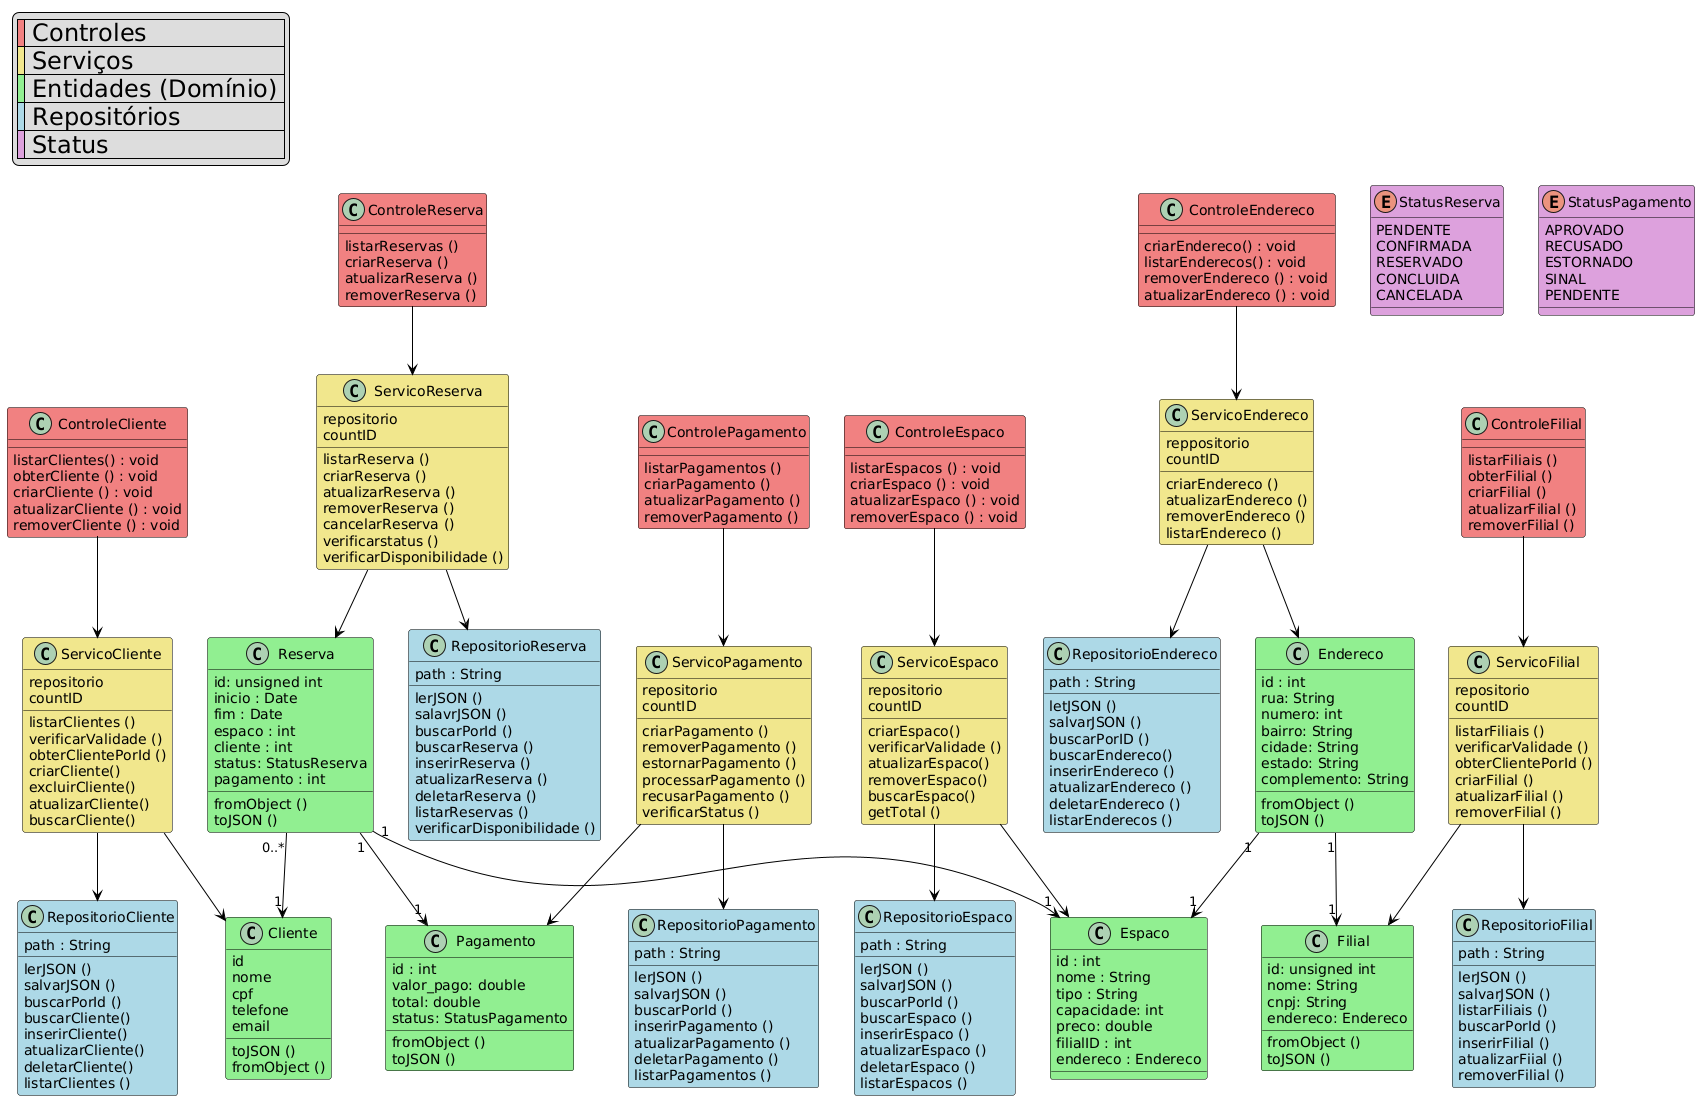

The diagram above was rendered by PlantUML. Its source (embedded in the PNG):
@startuml
' ===== CORES =====

skinparam class {
  BackgroundColor White
  ArrowColor Black
  BorderColor Black
}

skinparam legendFontSize 24

' ===== LEGENDA =====

legend top left
  |<#LightCoral>| Controles |
  |<#Khaki>| Serviços |
  |<#LightGreen>| Entidades (Domínio) |
  |<#LightBlue>| Repositórios |
  |<#Plum>| Status |
endlegend

' ===== RELACIONAMENTOS =====

Reserva "0..*" --> "1" Cliente
Reserva "1" --> "1" Pagamento
Reserva "1" --> "1" Espaco

Endereco "1" --> "1" Espaco
Endereco "1" --> "1" Filial



' ===== CONTROLES =====

class ControleCliente #LightCoral {
  listarClientes() : void
  obterCliente () : void
  criarCliente () : void
  atualizarCliente () : void
  removerCliente () : void
}

class ControleEndereco #LightCoral {
  criarEndereco() : void
  listarEnderecos() : void
  removerEndereco () : void
  atualizarEndereco () : void
}

class ControleEspaco #LightCoral {
  listarEspacos () : void
  criarEspaco () : void
  atualizarEspaco () : void
  removerEspaco () : void
}

class ControleFilial #LightCoral {
  listarFiliais ()
  obterFilial () 
  criarFilial () 
  atualizarFilial ()
  removerFilial () 
}

class ControlePagamento #LightCoral {
  listarPagamentos ()
  criarPagamento () 
  atualizarPagamento () 
  removerPagamento () 
}

class ControleReserva #LightCoral {
  listarReservas () 
  criarReserva () 
  atualizarReserva () 
  removerReserva () 
}

ControleCliente --> ServicoCliente
ControleReserva --> ServicoReserva
ControleEspaco --> ServicoEspaco
ControlePagamento --> ServicoPagamento
ControleEndereco --> ServicoEndereco
ControleFilial --> ServicoFilial




' ===== SERVIÇOS =====

class ServicoCliente #Khaki {
  repositorio 
  countID
  
  listarClientes ()
  verificarValidade ()
  obterClientePorId ()
  criarCliente()
  excluirCliente()
  atualizarCliente()
  buscarCliente()
}

class ServicoEndereco #Khaki  {
  reppositorio 
  countID
  
  criarEndereco () 
  atualizarEndereco ()
  removerEndereco ()
  listarEndereco ()
}

class ServicoEspaco #Khaki {
  repositorio 
  countID
  
  criarEspaco()
  verificarValidade ()
  atualizarEspaco()
  removerEspaco()
  buscarEspaco()
  getTotal ()
}

class ServicoFilial #Khaki {
  repositorio
  countID
  
  listarFiliais ()
  verificarValidade ()
  obterClientePorId ()
  criarFilial ()
  atualizarFilial ()
  removerFilial ()
}

class ServicoPagamento #Khaki {
  repositorio
  countID
  
  criarPagamento ()
  removerPagamento ()
  estornarPagamento ()
  processarPagamento ()
  recusarPagamento ()
  verificarStatus ()
  
}

class ServicoReserva #Khaki {
  repositorio
  countID
  
  listarReserva ()
  criarReserva ()
  atualizarReserva ()
  removerReserva ()
  cancelarReserva ()
  verificarstatus ()
  verificarDisponibilidade ()
}

ServicoCliente --> Cliente
ServicoCliente --> RepositorioCliente

ServicoEspaco --> Espaco
ServicoEspaco --> RepositorioEspaco

ServicoReserva --> Reserva
ServicoReserva --> RepositorioReserva

ServicoPagamento --> Pagamento
ServicoPagamento --> RepositorioPagamento

ServicoFilial --> Filial
ServicoFilial --> RepositorioFilial

ServicoEndereco --> Endereco
ServicoEndereco --> RepositorioEndereco



' ===== ENTIDADES =====

Class Cliente #LightGreen {
  id
  nome
  cpf
  telefone
  email
  
  toJSON ()
  fromObject ()
}

Class Endereco #LightGreen {
  id : int 
  rua: String
  numero: int
  bairro: String
  cidade: String
  estado: String
  complemento: String
  
  fromObject ()
  toJSON ()
}

Class Espaco #LightGreen {
  id : int 
  nome : String
  tipo : String 
  capacidade: int
  preco: double
  filialID : int
  endereco : Endereco
}

class Filial #LightGreen {
  id: unsigned int
  nome: String
  cnpj: String
  endereco: Endereco
  
  fromObject ()
  toJSON ()
}

Class Pagamento #LightGreen {
  id : int
  valor_pago: double
  total: double
  status: StatusPagamento
  
  fromObject ()
  toJSON ()
}

Class Reserva #LightGreen {
  id: unsigned int
  inicio : Date 
  fim : Date 
  espaco : int
  cliente : int
  status: StatusReserva
  pagamento : int
  
  fromObject ()
  toJSON ()
}



' ===== REPOSITÓRIOS =====

class RepositorioCliente #LightBlue {
  path : String
  
  lerJSON ()
  salvarJSON ()
  buscarPorId ()
  buscarCliente()
  inserirCliente()
  atualizarCliente()
  deletarCliente()
  listarClientes ()
}

class RepositorioEndereco #LightBlue {
  path : String
  
  letJSON ()
  salvarJSON ()
  buscarPorID ()
  buscarEndereco()
  inserirEndereco ()
  atualizarEndereco ()
  deletarEndereco ()
  listarEnderecos ()
}

class RepositorioEspaco #LightBlue {
  path : String
  
  lerJSON ()
  salvarJSON ()
  buscarPorId ()
  buscarEspaco ()
  inserirEspaco ()
  atualizarEspaco ()
  deletarEspaco ()
  listarEspacos ()
}

class RepositorioFilial #LightBlue {
  path : String
  
  lerJSON ()
  salvarJSON ()
  listarFiliais ()
  buscarPorId ()
  inserirFilial ()
  atualizarFiial ()
  removerFilial ()
}

class RepositorioPagamento #LightBlue {
  path : String
  
  lerJSON ()
  salvarJSON ()
  buscarPorId ()
  inserirPagamento ()
  atualizarPagamento ()
  deletarPagamento ()
  listarPagamentos ()
}

class RepositorioReserva #LightBlue {
  path : String
  
  lerJSON ()
  salavrJSON ()
  buscarPorId ()
  buscarReserva ()
  inserirReserva ()
  atualizarReserva ()
  deletarReserva ()
  listarReservas ()
  verificarDisponibilidade ()
}

' ===== STATUS =====

enum StatusReserva #Plum {
  PENDENTE
  CONFIRMADA
  RESERVADO
  CONCLUIDA
  CANCELADA
}

enum StatusPagamento #Plum {
  APROVADO
  RECUSADO
  ESTORNADO
  SINAL
  PENDENTE
}
@enduml